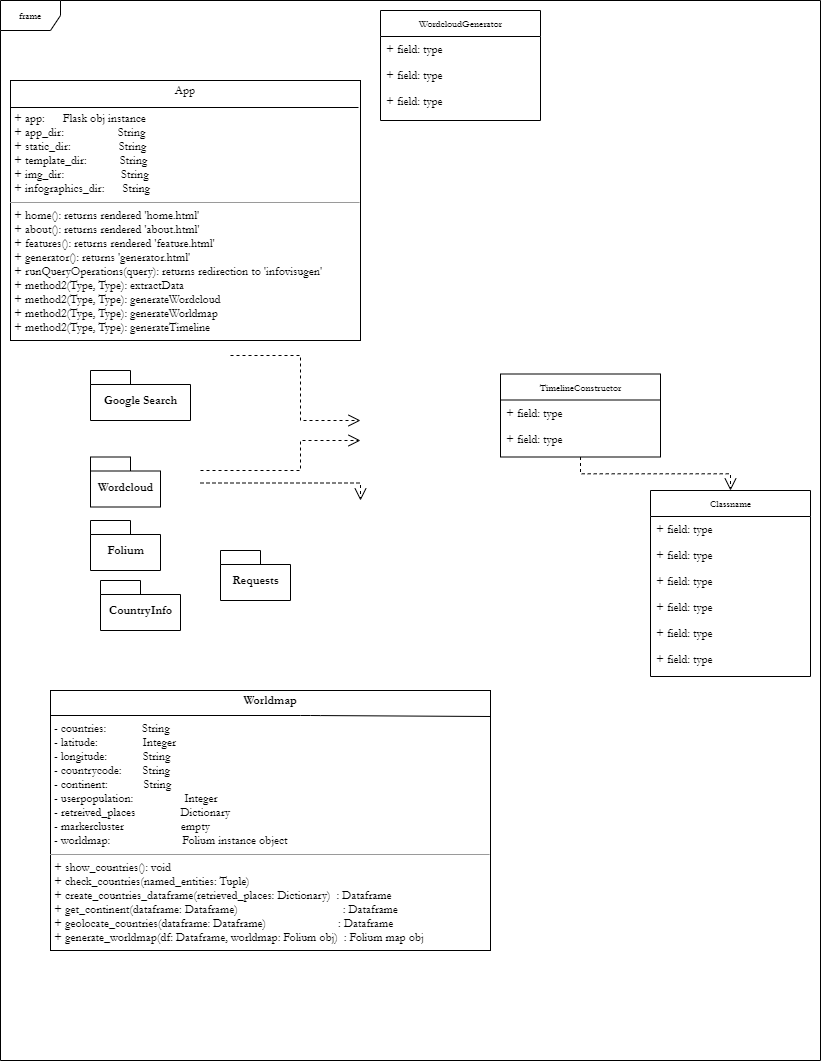

The diagram above was exported from draw.io. Its source (the exported page's mxGraphModel, read from the mxfile embedded in the PNG):
<mxGraphModel dx="892" dy="715" grid="1" gridSize="10" guides="1" tooltips="1" connect="1" arrows="1" fold="1" page="1" pageScale="1" pageWidth="850" pageHeight="1100" background="#ffffff" math="0" shadow="0">
  <root>
    <mxCell id="0" />
    <mxCell id="1" parent="0" />
    <mxCell id="17acba5748e5396b-1" value="frame" style="shape=umlFrame;whiteSpace=wrap;html=1;rounded=0;shadow=0;comic=0;labelBackgroundColor=none;strokeWidth=1;fontFamily=Garamond;fontSize=10;align=center;" parent="1" vertex="1">
      <mxGeometry x="20" y="20" width="820" height="1060" as="geometry" />
    </mxCell>
    <mxCell id="17acba5748e5396b-2" value="Classname" style="swimlane;html=1;fontStyle=0;childLayout=stackLayout;horizontal=1;startSize=26;fillColor=none;horizontalStack=0;resizeParent=1;resizeLast=0;collapsible=1;marginBottom=0;swimlaneFillColor=#ffffff;rounded=0;shadow=0;comic=0;labelBackgroundColor=none;strokeWidth=1;fontFamily=Garamond;fontSize=10;align=center;" parent="1" vertex="1">
      <mxGeometry x="670" y="510" width="160" height="186" as="geometry" />
    </mxCell>
    <mxCell id="17acba5748e5396b-3" value="+ field: type" style="text;html=1;strokeColor=none;fillColor=none;align=left;verticalAlign=top;spacingLeft=4;spacingRight=4;whiteSpace=wrap;overflow=hidden;rotatable=0;points=[[0,0.5],[1,0.5]];portConstraint=eastwest;fontFamily=Garamond;" parent="17acba5748e5396b-2" vertex="1">
      <mxGeometry y="26" width="160" height="26" as="geometry" />
    </mxCell>
    <mxCell id="17acba5748e5396b-4" value="+ field: type" style="text;html=1;strokeColor=none;fillColor=none;align=left;verticalAlign=top;spacingLeft=4;spacingRight=4;whiteSpace=wrap;overflow=hidden;rotatable=0;points=[[0,0.5],[1,0.5]];portConstraint=eastwest;fontFamily=Garamond;" parent="17acba5748e5396b-2" vertex="1">
      <mxGeometry y="52" width="160" height="26" as="geometry" />
    </mxCell>
    <mxCell id="17acba5748e5396b-6" value="+ field: type" style="text;html=1;strokeColor=none;fillColor=none;align=left;verticalAlign=top;spacingLeft=4;spacingRight=4;whiteSpace=wrap;overflow=hidden;rotatable=0;points=[[0,0.5],[1,0.5]];portConstraint=eastwest;fontFamily=Garamond;" parent="17acba5748e5396b-2" vertex="1">
      <mxGeometry y="78" width="160" height="26" as="geometry" />
    </mxCell>
    <mxCell id="17acba5748e5396b-9" value="+ field: type" style="text;html=1;strokeColor=none;fillColor=none;align=left;verticalAlign=top;spacingLeft=4;spacingRight=4;whiteSpace=wrap;overflow=hidden;rotatable=0;points=[[0,0.5],[1,0.5]];portConstraint=eastwest;fontFamily=Garamond;" parent="17acba5748e5396b-2" vertex="1">
      <mxGeometry y="104" width="160" height="26" as="geometry" />
    </mxCell>
    <mxCell id="17acba5748e5396b-10" value="+ field: type" style="text;html=1;strokeColor=none;fillColor=none;align=left;verticalAlign=top;spacingLeft=4;spacingRight=4;whiteSpace=wrap;overflow=hidden;rotatable=0;points=[[0,0.5],[1,0.5]];portConstraint=eastwest;fontFamily=Garamond;" parent="17acba5748e5396b-2" vertex="1">
      <mxGeometry y="130" width="160" height="26" as="geometry" />
    </mxCell>
    <mxCell id="17acba5748e5396b-8" value="+ field: type" style="text;html=1;strokeColor=none;fillColor=none;align=left;verticalAlign=top;spacingLeft=4;spacingRight=4;whiteSpace=wrap;overflow=hidden;rotatable=0;points=[[0,0.5],[1,0.5]];portConstraint=eastwest;fontFamily=Garamond;" parent="17acba5748e5396b-2" vertex="1">
      <mxGeometry y="156" width="160" height="26" as="geometry" />
    </mxCell>
    <mxCell id="17acba5748e5396b-20" value="WordcloudGenerator" style="swimlane;html=1;fontStyle=0;childLayout=stackLayout;horizontal=1;startSize=26;fillColor=none;horizontalStack=0;resizeParent=1;resizeLast=0;collapsible=1;marginBottom=0;swimlaneFillColor=#ffffff;rounded=0;shadow=0;comic=0;labelBackgroundColor=none;strokeWidth=1;fontFamily=Garamond;fontSize=10;align=center;" parent="1" vertex="1">
      <mxGeometry x="400" y="30" width="160" height="110" as="geometry" />
    </mxCell>
    <mxCell id="17acba5748e5396b-21" value="+ field: type" style="text;html=1;strokeColor=none;fillColor=none;align=left;verticalAlign=top;spacingLeft=4;spacingRight=4;whiteSpace=wrap;overflow=hidden;rotatable=0;points=[[0,0.5],[1,0.5]];portConstraint=eastwest;fontFamily=Garamond;" parent="17acba5748e5396b-20" vertex="1">
      <mxGeometry y="26" width="160" height="26" as="geometry" />
    </mxCell>
    <mxCell id="17acba5748e5396b-24" value="+ field: type" style="text;html=1;strokeColor=none;fillColor=none;align=left;verticalAlign=top;spacingLeft=4;spacingRight=4;whiteSpace=wrap;overflow=hidden;rotatable=0;points=[[0,0.5],[1,0.5]];portConstraint=eastwest;fontFamily=Garamond;" parent="17acba5748e5396b-20" vertex="1">
      <mxGeometry y="52" width="160" height="26" as="geometry" />
    </mxCell>
    <mxCell id="17acba5748e5396b-26" value="+ field: type" style="text;html=1;strokeColor=none;fillColor=none;align=left;verticalAlign=top;spacingLeft=4;spacingRight=4;whiteSpace=wrap;overflow=hidden;rotatable=0;points=[[0,0.5],[1,0.5]];portConstraint=eastwest;fontFamily=Garamond;" parent="17acba5748e5396b-20" vertex="1">
      <mxGeometry y="78" width="160" height="26" as="geometry" />
    </mxCell>
    <mxCell id="5d2195bd80daf111-41" style="edgeStyle=orthogonalEdgeStyle;rounded=0;html=1;dashed=1;labelBackgroundColor=none;startFill=0;endArrow=open;endFill=0;endSize=10;fontFamily=Garamond;fontSize=10;" parent="1" source="5d2195bd80daf111-5" target="17acba5748e5396b-2" edge="1">
      <mxGeometry relative="1" as="geometry">
        <Array as="points" />
      </mxGeometry>
    </mxCell>
    <mxCell id="5d2195bd80daf111-5" value="TimelineConstructor" style="swimlane;html=1;fontStyle=0;childLayout=stackLayout;horizontal=1;startSize=26;fillColor=none;horizontalStack=0;resizeParent=1;resizeLast=0;collapsible=1;marginBottom=0;swimlaneFillColor=#ffffff;rounded=0;shadow=0;comic=0;labelBackgroundColor=none;strokeWidth=1;fontFamily=Garamond;fontSize=10;align=center;" parent="1" vertex="1">
      <mxGeometry x="520" y="393.5" width="160" height="83" as="geometry" />
    </mxCell>
    <mxCell id="5d2195bd80daf111-6" value="+ field: type" style="text;html=1;strokeColor=none;fillColor=none;align=left;verticalAlign=top;spacingLeft=4;spacingRight=4;whiteSpace=wrap;overflow=hidden;rotatable=0;points=[[0,0.5],[1,0.5]];portConstraint=eastwest;fontFamily=Garamond;" parent="5d2195bd80daf111-5" vertex="1">
      <mxGeometry y="26" width="160" height="26" as="geometry" />
    </mxCell>
    <mxCell id="5d2195bd80daf111-7" value="+ field: type" style="text;html=1;strokeColor=none;fillColor=none;align=left;verticalAlign=top;spacingLeft=4;spacingRight=4;whiteSpace=wrap;overflow=hidden;rotatable=0;points=[[0,0.5],[1,0.5]];portConstraint=eastwest;fontFamily=Garamond;" parent="5d2195bd80daf111-5" vertex="1">
      <mxGeometry y="52" width="160" height="26" as="geometry" />
    </mxCell>
    <mxCell id="5d2195bd80daf111-27" style="edgeStyle=orthogonalEdgeStyle;rounded=0;html=1;exitX=1;exitY=0.75;dashed=1;labelBackgroundColor=none;startFill=0;endArrow=open;endFill=0;endSize=10;fontFamily=Garamond;fontSize=10;" parent="1" edge="1">
      <mxGeometry relative="1" as="geometry">
        <Array as="points">
          <mxPoint x="320" y="375" />
          <mxPoint x="320" y="440" />
        </Array>
        <mxPoint x="250" y="375" as="sourcePoint" />
        <mxPoint x="380" y="440" as="targetPoint" />
      </mxGeometry>
    </mxCell>
    <mxCell id="5d2195bd80daf111-28" style="edgeStyle=orthogonalEdgeStyle;rounded=0;html=1;dashed=1;labelBackgroundColor=none;startFill=0;endArrow=open;endFill=0;endSize=10;fontFamily=Garamond;fontSize=10;" parent="1" edge="1">
      <mxGeometry relative="1" as="geometry">
        <Array as="points">
          <mxPoint x="320" y="490" />
          <mxPoint x="320" y="460" />
        </Array>
        <mxPoint x="220" y="490" as="sourcePoint" />
        <mxPoint x="380" y="460" as="targetPoint" />
      </mxGeometry>
    </mxCell>
    <mxCell id="5d2195bd80daf111-29" style="edgeStyle=orthogonalEdgeStyle;rounded=0;html=1;dashed=1;labelBackgroundColor=none;startFill=0;endArrow=open;endFill=0;endSize=10;fontFamily=Garamond;fontSize=10;" parent="1" edge="1">
      <mxGeometry relative="1" as="geometry">
        <mxPoint x="220" y="502.5" as="sourcePoint" />
        <mxPoint x="380" y="520" as="targetPoint" />
      </mxGeometry>
    </mxCell>
    <mxCell id="gEju2U74rzsnP2uxJnKZ-6" value="&lt;p style=&quot;margin: 0px ; margin-top: 4px ; text-align: center&quot;&gt;App&lt;br&gt;&lt;/p&gt;&lt;p style=&quot;margin: 0px ; margin-left: 4px&quot;&gt;&lt;br&gt;&lt;/p&gt;&lt;p style=&quot;margin: 0px ; margin-left: 4px&quot;&gt;+ app:&amp;nbsp; &amp;nbsp; &amp;nbsp; Flask obj instance&lt;br&gt;+ app_dir:&amp;nbsp; &amp;nbsp; &amp;nbsp; &amp;nbsp; &amp;nbsp; &amp;nbsp; &amp;nbsp; &amp;nbsp; &amp;nbsp; String&lt;/p&gt;&lt;p style=&quot;margin: 0px ; margin-left: 4px&quot;&gt;+ static_dir:&amp;nbsp; &amp;nbsp; &amp;nbsp; &amp;nbsp; &amp;nbsp; &amp;nbsp; &amp;nbsp; &amp;nbsp; String&lt;/p&gt;&lt;p style=&quot;margin: 0px ; margin-left: 4px&quot;&gt;+ template_dir:&amp;nbsp; &amp;nbsp; &amp;nbsp; &amp;nbsp; &amp;nbsp; &amp;nbsp;String&lt;/p&gt;&lt;p style=&quot;margin: 0px ; margin-left: 4px&quot;&gt;+ img_dir:&amp;nbsp; &amp;nbsp; &amp;nbsp; &amp;nbsp; &amp;nbsp; &amp;nbsp; &amp;nbsp; &amp;nbsp; &amp;nbsp; &amp;nbsp;String&lt;/p&gt;&lt;p style=&quot;margin: 0px ; margin-left: 4px&quot;&gt;+ infographics_dir:&amp;nbsp; &amp;nbsp; &amp;nbsp; String&lt;/p&gt;&lt;hr size=&quot;1&quot;&gt;&lt;p style=&quot;margin: 0px ; margin-left: 4px&quot;&gt;+ home(): returns rendered 'home.html'&lt;/p&gt;&lt;p style=&quot;margin: 0px ; margin-left: 4px&quot;&gt;+ about(): returns rendered 'about.html'&lt;/p&gt;&lt;p style=&quot;margin: 0px ; margin-left: 4px&quot;&gt;+ features(): returns rendered 'feature.html'&lt;/p&gt;&lt;p style=&quot;margin: 0px ; margin-left: 4px&quot;&gt;+ generator(): returns 'generator.html'&lt;/p&gt;&lt;p style=&quot;margin: 0px ; margin-left: 4px&quot;&gt;+ runQueryOperations(query): returns redirection to 'infovisugen'&lt;br&gt;+ method2(Type, Type): extractData&lt;/p&gt;&lt;p style=&quot;margin: 0px ; margin-left: 4px&quot;&gt;+ method2(Type, Type): generateWordcloud&lt;/p&gt;&lt;p style=&quot;margin: 0px ; margin-left: 4px&quot;&gt;+ method2(Type, Type): generateWorldmap&lt;/p&gt;&lt;p style=&quot;margin: 0px ; margin-left: 4px&quot;&gt;+ method2(Type, Type): generateTimeline&lt;/p&gt;&lt;p style=&quot;margin: 0px ; margin-left: 4px&quot;&gt;&lt;br&gt;&lt;/p&gt;" style="verticalAlign=top;align=left;overflow=fill;fontSize=12;fontFamily=Garamond;html=1;rounded=0;shadow=0;comic=0;labelBackgroundColor=none;strokeWidth=1" parent="1" vertex="1">
      <mxGeometry x="30" y="100" width="350" height="260" as="geometry" />
    </mxCell>
    <mxCell id="uLH5QzbqGUf0bbSkzsg1-1" value="Google Search" style="shape=folder;fontStyle=1;spacingTop=10;tabWidth=40;tabHeight=14;tabPosition=left;html=1;fontFamily=Garamond;" parent="1" vertex="1">
      <mxGeometry x="110" y="390" width="100" height="50" as="geometry" />
    </mxCell>
    <mxCell id="uLH5QzbqGUf0bbSkzsg1-2" value="Wordcloud" style="shape=folder;fontStyle=1;spacingTop=10;tabWidth=40;tabHeight=14;tabPosition=left;html=1;fontFamily=Garamond;" parent="1" vertex="1">
      <mxGeometry x="110" y="476.5" width="70" height="50" as="geometry" />
    </mxCell>
    <mxCell id="uLH5QzbqGUf0bbSkzsg1-3" value="Folium" style="shape=folder;fontStyle=1;spacingTop=10;tabWidth=40;tabHeight=14;tabPosition=left;html=1;fontFamily=Garamond;" parent="1" vertex="1">
      <mxGeometry x="110" y="540" width="70" height="50" as="geometry" />
    </mxCell>
    <mxCell id="uLH5QzbqGUf0bbSkzsg1-4" value="CountryInfo" style="shape=folder;fontStyle=1;spacingTop=10;tabWidth=40;tabHeight=14;tabPosition=left;html=1;fontFamily=Garamond;" parent="1" vertex="1">
      <mxGeometry x="120" y="600" width="80" height="50" as="geometry" />
    </mxCell>
    <mxCell id="uLH5QzbqGUf0bbSkzsg1-5" value="Requests" style="shape=folder;fontStyle=1;spacingTop=10;tabWidth=40;tabHeight=14;tabPosition=left;html=1;fontFamily=Garamond;" parent="1" vertex="1">
      <mxGeometry x="240" y="570" width="70" height="50" as="geometry" />
    </mxCell>
    <mxCell id="kCmDfx3UKb36YvEJWL18-1" value="&lt;p style=&quot;margin: 0px ; margin-top: 4px ; text-align: center&quot;&gt;&lt;b&gt;Worldmap&lt;/b&gt;&lt;br&gt;&lt;/p&gt;&lt;p style=&quot;margin: 0px ; margin-left: 4px&quot;&gt;&lt;br&gt;&lt;/p&gt;&lt;p style=&quot;margin: 0px ; margin-left: 4px&quot;&gt;- countries:&amp;nbsp; &amp;nbsp; &amp;nbsp; &amp;nbsp; &amp;nbsp; &amp;nbsp; String&lt;br&gt;- latitude:&amp;nbsp; &amp;nbsp; &amp;nbsp; &amp;nbsp; &amp;nbsp; &amp;nbsp; &amp;nbsp; &amp;nbsp;Integer&lt;/p&gt;&lt;p style=&quot;margin: 0px ; margin-left: 4px&quot;&gt;- longitude:&amp;nbsp; &amp;nbsp; &amp;nbsp; &amp;nbsp; &amp;nbsp; &amp;nbsp; String&lt;/p&gt;&lt;p style=&quot;margin: 0px ; margin-left: 4px&quot;&gt;- countrycode:&amp;nbsp; &amp;nbsp; &amp;nbsp; &amp;nbsp;String&lt;/p&gt;&lt;p style=&quot;margin: 0px ; margin-left: 4px&quot;&gt;- continent:&amp;nbsp; &amp;nbsp; &amp;nbsp; &amp;nbsp; &amp;nbsp; &amp;nbsp; String&lt;/p&gt;&lt;p style=&quot;margin: 0px ; margin-left: 4px&quot;&gt;- userpopulation:&amp;nbsp; &amp;nbsp; &amp;nbsp; &amp;nbsp; &amp;nbsp; &amp;nbsp; &amp;nbsp; &amp;nbsp; &amp;nbsp;Integer&lt;/p&gt;&lt;p style=&quot;margin: 0px ; margin-left: 4px&quot;&gt;- retreived_places&amp;nbsp; &amp;nbsp; &amp;nbsp; &amp;nbsp; &amp;nbsp; &amp;nbsp; &amp;nbsp; &amp;nbsp;Dictionary&lt;/p&gt;&lt;p style=&quot;margin: 0px ; margin-left: 4px&quot;&gt;- markercluster&amp;nbsp; &amp;nbsp; &amp;nbsp; &amp;nbsp; &amp;nbsp; &amp;nbsp; &amp;nbsp; &amp;nbsp; &amp;nbsp; &amp;nbsp;empty&lt;/p&gt;&lt;p style=&quot;margin: 0px ; margin-left: 4px&quot;&gt;- worldmap:&amp;nbsp; &amp;nbsp; &amp;nbsp; &amp;nbsp; &amp;nbsp; &amp;nbsp; &amp;nbsp; &amp;nbsp; &amp;nbsp; &amp;nbsp; &amp;nbsp; &amp;nbsp; Folium instance object&lt;/p&gt;&lt;hr size=&quot;1&quot;&gt;&lt;p style=&quot;margin: 0px ; margin-left: 4px&quot;&gt;+ show_countries(): void&lt;/p&gt;&lt;p style=&quot;margin: 0px ; margin-left: 4px&quot;&gt;+ check_countries(named_entities: Tuple)&lt;/p&gt;&lt;p style=&quot;margin: 0px ; margin-left: 4px&quot;&gt;+ create_countries_dataframe(retrieved_places: Dictionary)&amp;nbsp; : Dataframe&lt;/p&gt;&lt;p style=&quot;margin: 0px ; margin-left: 4px&quot;&gt;&lt;span&gt;+ get_continent(dataframe: Dataframe)&amp;nbsp; &amp;nbsp; &amp;nbsp; &amp;nbsp; &amp;nbsp; &amp;nbsp; &amp;nbsp; &amp;nbsp; &amp;nbsp; &amp;nbsp; &amp;nbsp; &amp;nbsp; &amp;nbsp; &amp;nbsp; &amp;nbsp; &amp;nbsp; &amp;nbsp; &amp;nbsp;: Dataframe&lt;/span&gt;&lt;/p&gt;&lt;p style=&quot;margin: 0px ; margin-left: 4px&quot;&gt;&lt;span&gt;+ geolocate_countries(dataframe: Dataframe)&amp;nbsp; &amp;nbsp; &amp;nbsp; &amp;nbsp; &amp;nbsp; &amp;nbsp; &amp;nbsp; &amp;nbsp; &amp;nbsp; &amp;nbsp; &amp;nbsp; &amp;nbsp; : Dataframe&lt;/span&gt;&lt;/p&gt;&lt;p style=&quot;margin: 0px ; margin-left: 4px&quot;&gt;+ generate_worldmap(df: Dataframe, worldmap: Folium obj)&amp;nbsp; : Folium map obj&lt;/p&gt;&lt;p style=&quot;margin: 0px ; margin-left: 4px&quot;&gt;&lt;br&gt;&lt;/p&gt;&lt;p style=&quot;margin: 0px ; margin-left: 4px&quot;&gt;&lt;br&gt;&lt;/p&gt;" style="verticalAlign=top;align=left;overflow=fill;fontSize=12;fontFamily=Garamond;html=1;rounded=0;shadow=0;comic=0;labelBackgroundColor=none;strokeWidth=1" vertex="1" parent="1">
      <mxGeometry x="70" y="710" width="440" height="260" as="geometry" />
    </mxCell>
    <mxCell id="kCmDfx3UKb36YvEJWL18-3" value="" style="endArrow=none;html=1;fontFamily=Garamond;" edge="1" parent="1">
      <mxGeometry width="50" height="50" relative="1" as="geometry">
        <mxPoint x="70" y="735" as="sourcePoint" />
        <mxPoint x="510" y="736" as="targetPoint" />
        <Array as="points">
          <mxPoint x="330" y="735" />
        </Array>
      </mxGeometry>
    </mxCell>
    <mxCell id="kCmDfx3UKb36YvEJWL18-4" value="" style="endArrow=none;html=1;fontFamily=Garamond;" edge="1" parent="1">
      <mxGeometry width="50" height="50" relative="1" as="geometry">
        <mxPoint x="30" y="127" as="sourcePoint" />
        <mxPoint x="378" y="127" as="targetPoint" />
      </mxGeometry>
    </mxCell>
  </root>
</mxGraphModel>